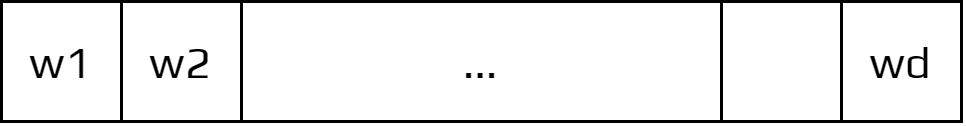

The diagram above was exported from draw.io. Its source (the exported page's mxGraphModel, read from the mxfile embedded in the PNG):
<mxGraphModel dx="1195" dy="697" grid="1" gridSize="10" guides="1" tooltips="1" connect="1" arrows="1" fold="1" page="1" pageScale="1" pageWidth="850" pageHeight="1100" math="1" shadow="0">
  <root>
    <mxCell id="0" />
    <mxCell id="1" parent="0" />
    <mxCell id="3" value="w1" style="whiteSpace=wrap;html=1;aspect=fixed;fontFamily=Play;fontSource=https%3A%2F%2Ffonts.googleapis.com%2Fcss%3Ffamily%3DPlay;fontSize=15;" parent="1" vertex="1">
      <mxGeometry x="40" y="120" width="40" height="40" as="geometry" />
    </mxCell>
    <mxCell id="4" value="w2" style="whiteSpace=wrap;html=1;aspect=fixed;fontFamily=Play;fontSource=https%3A%2F%2Ffonts.googleapis.com%2Fcss%3Ffamily%3DPlay;fontSize=15;" parent="1" vertex="1">
      <mxGeometry x="80" y="120" width="40" height="40" as="geometry" />
    </mxCell>
    <mxCell id="6" value="" style="whiteSpace=wrap;html=1;aspect=fixed;fontFamily=Play;fontSource=https%3A%2F%2Ffonts.googleapis.com%2Fcss%3Ffamily%3DPlay;fontSize=15;" parent="1" vertex="1">
      <mxGeometry x="280" y="120" width="40" height="40" as="geometry" />
    </mxCell>
    <mxCell id="7" value="wd" style="whiteSpace=wrap;html=1;aspect=fixed;fontFamily=Play;fontSource=https%3A%2F%2Ffonts.googleapis.com%2Fcss%3Ffamily%3DPlay;fontSize=15;" parent="1" vertex="1">
      <mxGeometry x="320" y="120" width="40" height="40" as="geometry" />
    </mxCell>
    <mxCell id="8" value="..." style="rounded=0;whiteSpace=wrap;html=1;fontFamily=Play;fontSource=https%3A%2F%2Ffonts.googleapis.com%2Fcss%3Ffamily%3DPlay;fontSize=15;" parent="1" vertex="1">
      <mxGeometry x="120" y="120" width="160" height="40" as="geometry" />
    </mxCell>
  </root>
</mxGraphModel>